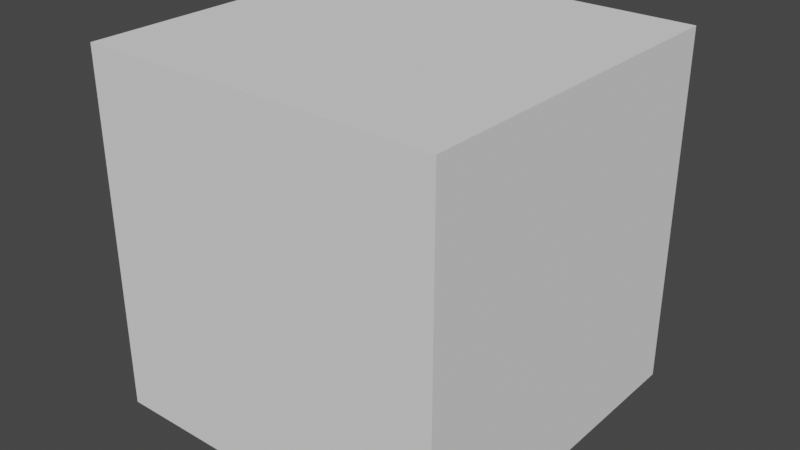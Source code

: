 # Source: Crate.Collision.blend  (saved by Blender 2.91.10; exported with 4.5.12 LTS)
import bpy
from mathutils import Matrix  # noqa: F401  (used for matrix-valued properties, if any)

bpy.ops.wm.read_factory_settings(use_empty=True)
scene = bpy.context.scene
scene.name = 'Scene'

# ---- collections
col_collection = bpy.data.collections.new('Collection'); scene.collection.children.link(col_collection)

# ---- world
world_world = bpy.data.worlds.new('World'); scene.world = world_world
world_world.use_nodes = True; world_world.node_tree.nodes.clear()
_N = world_world.node_tree.nodes; _L = world_world.node_tree.links
n0 = _N.new('ShaderNodeOutputWorld'); n0.name = 'World Output'; n0.location = (300, 300)
n1 = _N.new('ShaderNodeBackground'); n1.name = 'Background'; n1.location = (10, 300)
n1.inputs[0].default_value = (0.05088, 0.05088, 0.05088, 1.0)
_L.new(n1.outputs[0], n0.inputs[0])
n0.is_active_output = True
world_world.color = (0.05088, 0.05088, 0.05088)
world_world.use_sun_shadow = False
world_world.sun_shadow_jitter_overblur = 0.0

# ---- meshes
me_crate_boxshape = bpy.data.meshes.new('Crate.BoxShape')
me_crate_boxshape.from_pydata([(-0.25, -0.25, -0.25), (-0.25, -0.25, 0.25), (-0.25, 0.25, -0.25), (-0.25, 0.25, 0.25), (0.25, -0.25, -0.25), (0.25, -0.25, 0.25), (0.25, 0.25, -0.25), (0.25, 0.25, 0.25)], [], [(1, 2, 0), (3, 6, 2), (7, 4, 6), (5, 0, 4), (6, 0, 2), (3, 5, 7), (1, 3, 2), (3, 7, 6), (7, 5, 4), (5, 1, 0), (6, 4, 0), (3, 1, 5)])
_uv = me_crate_boxshape.uv_layers.new(name='UVMap')
_uv.uv.foreach_set('vector', [0.625, 0.0, 0.375, 0.25, 0.375, 0.0, 0.625, 0.25, 0.375, 0.5, 0.375, 0.25, 0.625, 0.5, 0.375, 0.75, 0.375, 0.5, 0.625, 0.75, 0.375, 1.0, 0.375, 0.75, 0.375, 0.5, 0.125, 0.75, 0.125, 0.5, 0.875, 0.5, 0.625, 0.75, 0.625, 0.5, 0.625, 0.0, 0.625, 0.25, 0.375, 0.25, 0.625, 0.25, 0.625, 0.5, 0.375, 0.5, 0.625, 0.5, 0.625, 0.75, 0.375, 0.75, 0.625, 0.75, 0.625, 1.0, 0.375, 1.0, 0.375, 0.5, 0.375, 0.75, 0.125, 0.75, 0.875, 0.5, 0.875, 0.75, 0.625, 0.75])
me_crate_boxshape.use_remesh_fix_poles = True
me_crate_boxshape.use_remesh_preserve_attributes = False
me_crate_boxshape.use_mirror_vertex_groups = False
me_crate_boxshape.update()

# ---- objects
ob_crate_boxshape = bpy.data.objects.new('Crate.BoxShape', me_crate_boxshape)

# ---- transforms, parenting, visibility, modifiers, constraints
ob_crate_boxshape.location = (0.0, 0.0, 0.0)
ob_crate_boxshape.lineart.crease_threshold = 0.0

# ---- collection membership
col_collection.objects.link(ob_crate_boxshape)

# ---- scene / render settings (as saved in the file)
scene.frame_start = 1; scene.frame_end = 250; scene.frame_set(1)
scene.render.engine = 'BLENDER_EEVEE_NEXT'
scene.cycles.use_denoising = False
scene.cycles.samples = 128
scene.cycles.sampling_pattern = 'TABULATED_SOBOL'
scene.cycles.use_adaptive_sampling = False
scene.cycles.use_light_tree = False
scene.view_settings.view_transform = 'Filmic'
bpy.context.view_layer.update()

# ---- added for rendering (the .blend has no active camera and no usable light): camera, sun
cam_auto = bpy.data.cameras.new('AutoCamera')
cam_auto.lens = 50.0
cam_auto.sensor_width = 36.0
cam_auto.clip_end = 1000.0
ob_auto_camera = bpy.data.objects.new('AutoCamera', cam_auto)
scene.collection.objects.link(ob_auto_camera)
ob_auto_camera.location = (0.801268, -0.961522, 0.641014)
ob_auto_camera.rotation_euler = (1.09748, -7.21219e-08, 0.694738)
scene.camera = ob_auto_camera
light_auto_sun = bpy.data.lights.new('AutoSun', 'SUN')
light_auto_sun.energy = 3.0
light_auto_sun.angle = 0.0523599
ob_auto_sun = bpy.data.objects.new('AutoSun', light_auto_sun)
scene.collection.objects.link(ob_auto_sun)
ob_auto_sun.rotation_euler = (0.872665, 0.174533, 0.523599)
bpy.context.view_layer.update()
